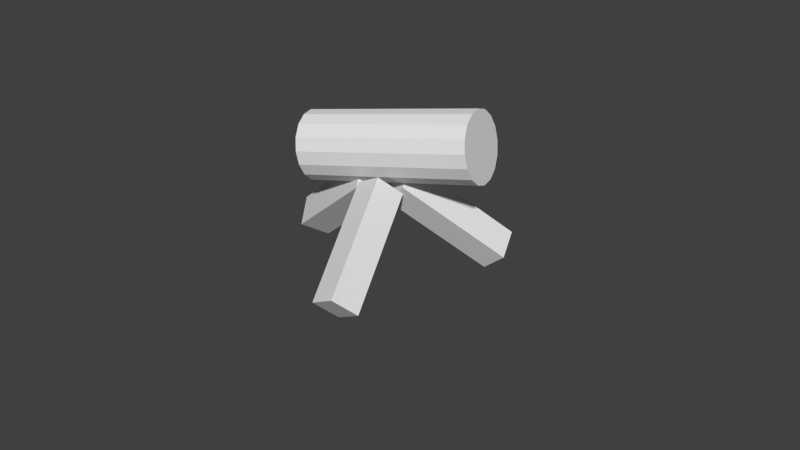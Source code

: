 # Source: Telescope.blend  (saved by Blender 2.61.0; exported with 4.5.12 LTS)
import bpy
from mathutils import Matrix  # noqa: F401  (used for matrix-valued properties, if any)

bpy.ops.wm.read_factory_settings(use_empty=True)
scene = bpy.context.scene
scene.name = 'Scene'

# ---- collections
col_collection_1 = bpy.data.collections.new('Collection 1'); scene.collection.children.link(col_collection_1)

# ---- world
world_world = bpy.data.worlds.new('World'); scene.world = world_world
world_world.color = (0.05088, 0.05088, 0.05088)
world_world.use_sun_shadow = False
world_world.sun_shadow_jitter_overblur = 0.0
world_world.cycles.sampling_method = 'MANUAL'
world_world.cycles.sample_map_resolution = 256

# ---- meshes
me_cube_002 = bpy.data.meshes.new('Cube.002')
me_cube_002.from_pydata([(-8.845, 1.913, 1.351), (-8.594, 2.225, 0.8615), (-8.853, 0.2721, 0.7754), (-9.104, -0.04041, 1.265), (-0.9764, 0.7255, 1.556), (-0.7252, 1.038, 1.066), (-0.984, -0.915, 0.9803), (-1.235, -1.228, 1.47), (1.0, 1.0, -1.0), (1.0, -1.0, -1.0), (-1.0, -1.0, -1.0), (-1.0, 1.0, -1.0), (1.0, 1.0, 1.0), (1.0, -1.0, 1.0), (-1.0, -1.0, 1.0), (-1.0, 1.0, 1.0), (-0.9489, -9.295, 1.393), (-2.884, -8.813, 1.432), (-3.015, -8.705, 0.9335), (-1.08, -9.187, 0.8951), (1.006, -1.543, 1.467), (-0.9294, -1.061, 1.505), (-1.06, -0.9527, 1.007), (0.8745, -1.435, 0.9684), (3.423, 1.718, 0.157), (2.671, 1.413, 0.07942), (1.836, 1.369, 0.04086), (1.048, 1.594, 0.04717), (0.4245, 2.052, 0.09736), (0.06183, 2.674, 0.1838), (0.01482, 3.366, 0.2934), (0.2906, 4.022, 0.4093), (0.8473, 4.543, 0.5141), (1.6, 4.848, 0.5916), (2.434, 4.892, 0.6302), (3.223, 4.667, 0.6239), (3.846, 4.209, 0.5737), (4.209, 3.587, 0.4872), (4.256, 2.895, 0.3777), (3.98, 2.239, 0.2617), (1.95, -4.558, 2.595), (1.197, -4.863, 2.518), (0.363, -4.907, 2.479), (-0.4257, -4.683, 2.485), (-1.049, -4.225, 2.536), (-1.412, -3.602, 2.622), (-1.459, -2.91, 2.732), (-1.183, -2.254, 2.848), (-0.6261, -1.734, 2.952), (0.1267, -1.428, 3.03), (0.9609, -1.385, 3.068), (1.75, -1.609, 3.062), (2.373, -2.067, 3.012), (2.735, -2.69, 2.926), (2.782, -3.382, 2.816), (2.507, -4.038, 2.7), (2.135, 3.13, 0.3355), (0.662, -3.146, 2.774)], [], [(0, 1, 2, 3), (4, 7, 6, 5), (0, 4, 5, 1), (1, 5, 6, 2), (2, 6, 7, 3), (4, 0, 3, 7), (8, 9, 10, 11), (12, 15, 14, 13), (8, 12, 13, 9), (9, 13, 14, 10), (10, 14, 15, 11), (12, 8, 11, 15), (16, 17, 18, 19), (20, 23, 22, 21), (16, 20, 21, 17), (17, 21, 22, 18), (18, 22, 23, 19), (20, 16, 19, 23), (56, 24, 25), (57, 41, 40), (56, 25, 26), (57, 42, 41), (56, 26, 27), (57, 43, 42), (56, 27, 28), (57, 44, 43), (56, 28, 29), (57, 45, 44), (56, 29, 30), (57, 46, 45), (56, 30, 31), (57, 47, 46), (56, 31, 32), (57, 48, 47), (56, 32, 33), (57, 49, 48), (56, 33, 34), (57, 50, 49), (56, 34, 35), (57, 51, 50), (56, 35, 36), (57, 52, 51), (56, 36, 37), (57, 53, 52), (56, 37, 38), (57, 54, 53), (56, 38, 39), (57, 55, 54), (39, 24, 56), (57, 40, 55), (24, 40, 41, 25), (25, 41, 42, 26), (26, 42, 43, 27), (27, 43, 44, 28), (28, 44, 45, 29), (29, 45, 46, 30), (30, 46, 47, 31), (31, 47, 48, 32), (32, 48, 49, 33), (33, 49, 50, 34), (34, 50, 51, 35), (35, 51, 52, 36), (36, 52, 53, 37), (37, 53, 54, 38), (38, 54, 55, 39), (40, 24, 39, 55)])
me_cube_002.use_remesh_preserve_volume = False
me_cube_002.use_remesh_preserve_attributes = False
me_cube_002.use_mirror_vertex_groups = False
me_cube_002.update()

# ---- objects
ob_telescope = bpy.data.objects.new('Telescope', me_cube_002)

# ---- transforms, parenting, visibility, modifiers, constraints
ob_telescope.location = (-0.5929, 0.09552, -0.09256)
ob_telescope.rotation_euler = (0.6345, -0.6894, 2.078)
ob_telescope.scale = (0.15, 0.15, 0.6)
ob_telescope.lineart.crease_threshold = 0.0

# ---- collection membership
col_collection_1.objects.link(ob_telescope)

# ---- scene / render settings (as saved in the file)
scene.frame_start = 1; scene.frame_end = 250; scene.frame_set(0)
scene.render.engine = 'BLENDER_EEVEE_NEXT'
scene.render.image_settings.color_mode = 'RGB'
scene.render.image_settings.compression = 90
scene.render.resolution_percentage = 50
scene.render.dither_intensity = 0.0
scene.render.bake_margin = 2
scene.render.bake_bias = 0.0
scene.cycles.use_denoising = False
scene.cycles.samples = 10
scene.cycles.sampling_pattern = 'TABULATED_SOBOL'
scene.cycles.light_sampling_threshold = 0.0
scene.cycles.use_adaptive_sampling = False
scene.cycles.use_light_tree = False
scene.cycles.blur_glossy = 0.0
scene.cycles.volume_bounces = 1
scene.cycles.pixel_filter_type = 'GAUSSIAN'
scene.cycles.sample_clamp_indirect = 0.0
scene.view_settings.view_transform = 'Standard'
bpy.context.view_layer.update()

# ---- added for rendering (the .blend has no active camera and no usable light): camera, sun
cam_auto = bpy.data.cameras.new('AutoCamera')
cam_auto.lens = 50.0
cam_auto.sensor_width = 36.0
cam_auto.clip_end = 1000.0
ob_auto_camera = bpy.data.objects.new('AutoCamera', cam_auto)
scene.collection.objects.link(ob_auto_camera)
ob_auto_camera.location = (5.95681, -6.92921, 4.52304)
ob_auto_camera.rotation_euler = (1.09748, -7.21219e-08, 0.694738)
scene.camera = ob_auto_camera
light_auto_sun = bpy.data.lights.new('AutoSun', 'SUN')
light_auto_sun.energy = 3.0
light_auto_sun.angle = 0.0523599
ob_auto_sun = bpy.data.objects.new('AutoSun', light_auto_sun)
scene.collection.objects.link(ob_auto_sun)
ob_auto_sun.rotation_euler = (0.872665, 0.174533, 0.523599)
bpy.context.view_layer.update()
